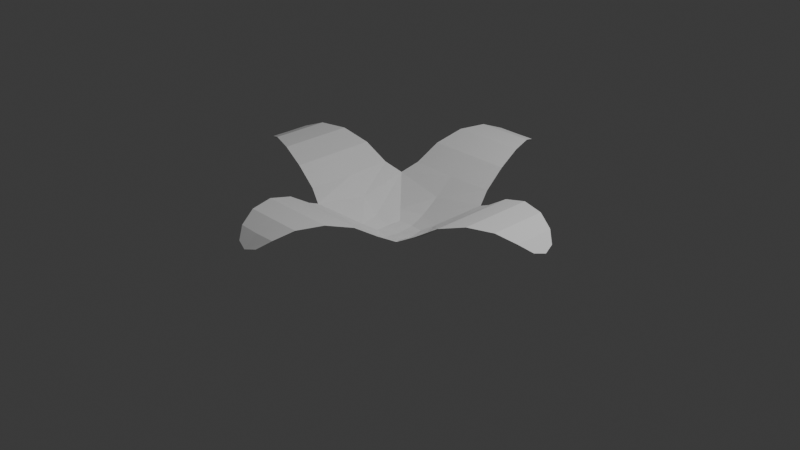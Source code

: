 # Source: Small_Plant.blend  (saved by Blender 4.1.24; exported with 4.5.12 LTS)
import bpy
from mathutils import Matrix  # noqa: F401  (used for matrix-valued properties, if any)

bpy.ops.wm.read_factory_settings(use_empty=True)
scene = bpy.context.scene
scene.name = 'Scene'

# ---- collections
col_collection = bpy.data.collections.new('Collection'); scene.collection.children.link(col_collection)

# ---- world
world_world = bpy.data.worlds.new('World'); scene.world = world_world
world_world.use_nodes = True; world_world.node_tree.nodes.clear()
_N = world_world.node_tree.nodes; _L = world_world.node_tree.links
n0 = _N.new('ShaderNodeOutputWorld'); n0.name = 'World Output'; n0.location = (300, 300)
n1 = _N.new('ShaderNodeBackground'); n1.name = 'Background'; n1.location = (10, 300)
n1.inputs[0].default_value = (0.05088, 0.05088, 0.05088, 1.0)
_L.new(n1.outputs[0], n0.inputs[0])
n0.is_active_output = True
world_world.color = (0.05088, 0.05088, 0.05088)
world_world.use_sun_shadow = False
world_world.sun_shadow_jitter_overblur = 0.0

# ---- cameras
cam_camera = bpy.data.cameras.new('Camera')
cam_camera.clip_end = 100.0
cam_camera.ortho_scale = 7.314

# ---- lights
light_light = bpy.data.lights.new('Light', 'POINT')
light_light.transmission_factor = 0.0
light_light.energy = 1000.0
light_light.shadow_soft_size = 0.1
light_light.shadow_maximum_resolution = 0.006
light_light.use_absolute_resolution = True

# ---- meshes
me_plane = bpy.data.meshes.new('Plane')
me_plane.from_pydata([(-1.0, 0.5, 0.3508), (1.0, 0.5, 0.3508), (-0.2841, 1.914, 0.9991), (0.2841, 1.914, 0.9991), (-0.6185, 1.623, 1.507), (-0.9952, 0.9759, 1.295), (0.9952, 0.9759, 1.295), (0.6185, 1.623, 1.507), (-1.0, -0.5, 0.3508), (-3.828, -0.142, 0.9991), (-3.828, 0.142, 0.9991), (-3.245, -0.3092, 1.507), (-1.952, -0.4976, 1.295), (-1.952, 0.4976, 1.295), (-3.245, 0.3092, 1.507), (1.0, -0.5, 0.3508), (0.2841, -1.914, 0.9991), (-0.2841, -1.914, 0.9991), (0.6185, -1.623, 1.507), (0.9952, -0.9759, 1.295), (-0.9952, -0.9759, 1.295), (-0.6185, -1.623, 1.507), (3.828, 0.142, 0.9991), (3.828, -0.142, 0.9991), (3.245, 0.3092, 1.507), (1.952, 0.4976, 1.295), (1.952, -0.4976, 1.295), (3.245, -0.3092, 1.507), (-0.426, 0.2183, 0.0), (0.426, 0.2183, 0.0), (-0.426, -0.2183, 0.0), (0.426, -0.2183, 0.0)], [], [(4, 7, 3, 2), (0, 1, 6, 5), (5, 6, 7, 4), (11, 14, 10, 9), (8, 0, 13, 12), (12, 13, 14, 11), (18, 21, 17, 16), (15, 8, 20, 19), (19, 20, 21, 18), (24, 27, 23, 22), (1, 15, 26, 25), (25, 26, 27, 24), (29, 28, 30, 31), (28, 29, 1, 0), (30, 28, 0, 8), (31, 30, 8, 15), (29, 31, 15, 1)])
_uv = me_plane.uv_layers.new(name='UVMap')
_uv.uv.foreach_set('vector', [0.3876, 0.6314, 0.3876, 0.3917, 0.5011, 0.4565, 0.5011, 0.5666, 0.7752, 0.3052, 0.3876, 0.3052, 0.3885, 0.1011, 0.7743, 0.1011, 0.7743, 0.1011, 0.3885, 0.1011, 0.4615, 0.0, 0.7013, 0.0, 0.7752, 0.0, 0.8951, 0.0, 0.8627, 0.1498, 0.8076, 0.1498, 0.1938, 0.8708, -6.325e-10, 0.8708, 0.0004641, 0.6122, 0.1933, 0.6122, 0.1933, 0.6122, 0.0004641, 0.6122, 0.03697, 0.3917, 0.1568, 0.3917, 0.5011, 0.6314, 0.5011, 0.3917, 0.6146, 0.4565, 0.6146, 0.5666, 0.3876, 0.3052, 3.575e-09, 0.3052, 0.0009285, 0.1011, 0.3867, 0.1011, 0.3867, 0.1011, 0.0009285, 0.1011, 0.07394, -6.464e-09, 0.3137, 1.878e-08, 0.6146, 0.3917, 0.7345, 0.3917, 0.7021, 0.5415, 0.647, 0.5415, 0.3876, 0.8708, 0.1938, 0.8708, 0.1943, 0.6122, 0.3871, 0.6122, 0.3871, 0.6122, 0.1943, 0.6122, 0.2308, 0.3917, 0.3506, 0.3917, 0.8598, 0.1498, 0.8598, 0.278, 0.7752, 0.278, 0.7752, 0.1498, 0.664, 0.3917, 0.4989, 0.3917, 0.3876, 0.3052, 0.7752, 0.3052, 0.1392, 1.0, 0.0546, 1.0, -6.325e-10, 0.8708, 0.1938, 0.8708, 0.2764, 0.3917, 0.1113, 0.3917, 3.575e-09, 0.3052, 0.3876, 0.3052, 0.333, 1.0, 0.2484, 1.0, 0.1938, 0.8708, 0.3876, 0.8708])
me_plane.update()

# ---- objects
ob_light = bpy.data.objects.new('Light', light_light)
ob_camera = bpy.data.objects.new('Camera', cam_camera)
ob_plane = bpy.data.objects.new('Plane', me_plane)

# ---- transforms, parenting, visibility, modifiers, constraints
ob_light.location = (4.076, 1.005, 5.904)
ob_light.rotation_euler = (0.6503, 0.05522, 1.866)
ob_light.lock_rotations_4d = False
ob_light.empty_display_type = 'ARROWS'
ob_light.color = (0.0, 0.0, 0.0, 0.0)
ob_light.lineart.crease_threshold = 0.0
ob_camera.location = (7.359, -6.926, 4.958)
ob_camera.rotation_euler = (1.109, 0.0, 0.8149)
ob_camera.lock_rotations_4d = False
ob_camera.empty_display_type = 'ARROWS'
ob_camera.color = (0.0, 0.0, 0.0, 0.0)
ob_camera.display_type = 'WIRE'
ob_camera.lineart.crease_threshold = 0.0
ob_plane.location = (0.0, 0.0, -0.1754)
ob_plane.scale = (0.5, 1.0, 0.5)
_m = ob_plane.modifiers.new('Subdivision', 'SUBSURF')
_m.render_levels = 1

# ---- collection membership
col_collection.objects.link(ob_light)
col_collection.objects.link(ob_camera)
col_collection.objects.link(ob_plane)

# ---- scene / render settings (as saved in the file)
scene.camera = ob_camera
scene.frame_start = 1; scene.frame_end = 250; scene.frame_set(1)
scene.render.engine = 'BLENDER_EEVEE_NEXT'
scene.cycles.sampling_pattern = 'TABULATED_SOBOL'
scene.eevee.ray_tracing_options.trace_max_roughness = 0.0
bpy.context.view_layer.update()
